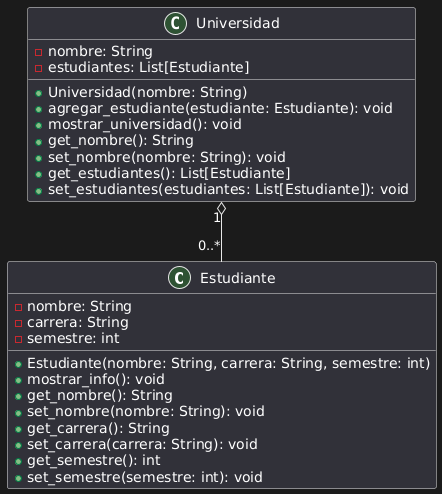

The diagram above was rendered by PlantUML. Its source (embedded in the PNG):
@startuml
class Estudiante {
  - nombre: String
  - carrera: String
  - semestre: int
  + Estudiante(nombre: String, carrera: String, semestre: int)
  + mostrar_info(): void
  + get_nombre(): String
  + set_nombre(nombre: String): void
  + get_carrera(): String
  + set_carrera(carrera: String): void
  + get_semestre(): int
  + set_semestre(semestre: int): void
}

class Universidad {
  - nombre: String
  - estudiantes: List[Estudiante]
  + Universidad(nombre: String)
  + agregar_estudiante(estudiante: Estudiante): void
  + mostrar_universidad(): void
  + get_nombre(): String
  + set_nombre(nombre: String): void
  + get_estudiantes(): List[Estudiante]
  + set_estudiantes(estudiantes: List[Estudiante]): void
}

Universidad "1" o-- "0..*" Estudiante
@enduml